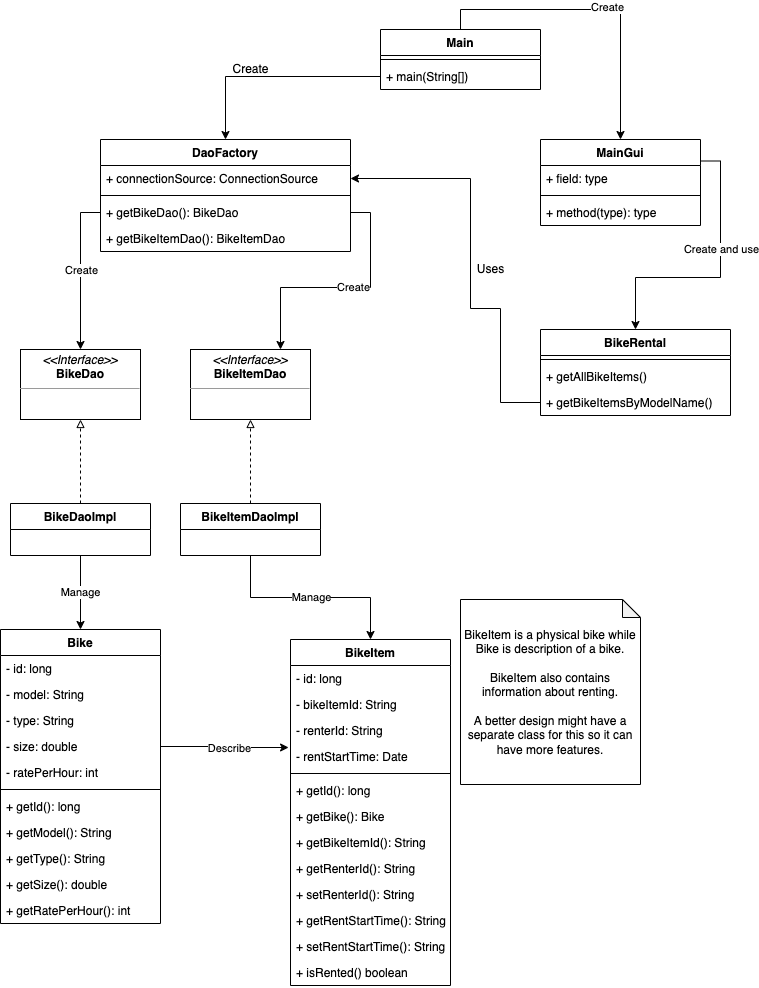

The diagram above was exported from draw.io. Its source (the exported page's mxGraphModel, read from the mxfile embedded in the PNG):
<mxGraphModel dx="946" dy="646" grid="1" gridSize="10" guides="1" tooltips="1" connect="1" arrows="1" fold="1" page="1" pageScale="1" pageWidth="850" pageHeight="1100" math="0" shadow="0">
  <root>
    <mxCell id="0" />
    <mxCell id="1" parent="0" />
    <mxCell id="3azVkhTHruBBGH6zFLYI-43" style="edgeStyle=orthogonalEdgeStyle;rounded=0;orthogonalLoop=1;jettySize=auto;html=1;exitX=0.5;exitY=0;exitDx=0;exitDy=0;endArrow=classic;endFill=1;" parent="1" source="3azVkhTHruBBGH6zFLYI-5" target="3azVkhTHruBBGH6zFLYI-13" edge="1">
      <mxGeometry relative="1" as="geometry" />
    </mxCell>
    <mxCell id="3azVkhTHruBBGH6zFLYI-44" value="Create" style="edgeLabel;html=1;align=center;verticalAlign=middle;resizable=0;points=[];" parent="3azVkhTHruBBGH6zFLYI-43" vertex="1" connectable="0">
      <mxGeometry x="0.0686" y="3" relative="1" as="geometry">
        <mxPoint as="offset" />
      </mxGeometry>
    </mxCell>
    <mxCell id="3azVkhTHruBBGH6zFLYI-5" value="Main" style="swimlane;fontStyle=1;align=center;verticalAlign=top;childLayout=stackLayout;horizontal=1;startSize=26;horizontalStack=0;resizeParent=1;resizeParentMax=0;resizeLast=0;collapsible=1;marginBottom=0;" parent="1" vertex="1">
      <mxGeometry x="430" y="50" width="160" height="60" as="geometry" />
    </mxCell>
    <mxCell id="3azVkhTHruBBGH6zFLYI-7" value="" style="line;strokeWidth=1;fillColor=none;align=left;verticalAlign=middle;spacingTop=-1;spacingLeft=3;spacingRight=3;rotatable=0;labelPosition=right;points=[];portConstraint=eastwest;" parent="3azVkhTHruBBGH6zFLYI-5" vertex="1">
      <mxGeometry y="26" width="160" height="8" as="geometry" />
    </mxCell>
    <mxCell id="3azVkhTHruBBGH6zFLYI-8" value="+ main(String[])" style="text;strokeColor=none;fillColor=none;align=left;verticalAlign=top;spacingLeft=4;spacingRight=4;overflow=hidden;rotatable=0;points=[[0,0.5],[1,0.5]];portConstraint=eastwest;" parent="3azVkhTHruBBGH6zFLYI-5" vertex="1">
      <mxGeometry y="34" width="160" height="26" as="geometry" />
    </mxCell>
    <mxCell id="3azVkhTHruBBGH6zFLYI-9" value="DaoFactory" style="swimlane;fontStyle=1;align=center;verticalAlign=top;childLayout=stackLayout;horizontal=1;startSize=26;horizontalStack=0;resizeParent=1;resizeParentMax=0;resizeLast=0;collapsible=1;marginBottom=0;" parent="1" vertex="1">
      <mxGeometry x="150" y="160" width="250" height="112" as="geometry" />
    </mxCell>
    <mxCell id="3azVkhTHruBBGH6zFLYI-10" value="+ connectionSource: ConnectionSource" style="text;strokeColor=none;fillColor=none;align=left;verticalAlign=top;spacingLeft=4;spacingRight=4;overflow=hidden;rotatable=0;points=[[0,0.5],[1,0.5]];portConstraint=eastwest;" parent="3azVkhTHruBBGH6zFLYI-9" vertex="1">
      <mxGeometry y="26" width="250" height="26" as="geometry" />
    </mxCell>
    <mxCell id="3azVkhTHruBBGH6zFLYI-11" value="" style="line;strokeWidth=1;fillColor=none;align=left;verticalAlign=middle;spacingTop=-1;spacingLeft=3;spacingRight=3;rotatable=0;labelPosition=right;points=[];portConstraint=eastwest;" parent="3azVkhTHruBBGH6zFLYI-9" vertex="1">
      <mxGeometry y="52" width="250" height="8" as="geometry" />
    </mxCell>
    <mxCell id="3azVkhTHruBBGH6zFLYI-12" value="+ getBikeDao(): BikeDao" style="text;strokeColor=none;fillColor=none;align=left;verticalAlign=top;spacingLeft=4;spacingRight=4;overflow=hidden;rotatable=0;points=[[0,0.5],[1,0.5]];portConstraint=eastwest;" parent="3azVkhTHruBBGH6zFLYI-9" vertex="1">
      <mxGeometry y="60" width="250" height="26" as="geometry" />
    </mxCell>
    <mxCell id="AcXGXmqf8YaI6N7O9f2t-6" value="+ getBikeItemDao(): BikeItemDao" style="text;strokeColor=none;fillColor=none;align=left;verticalAlign=top;spacingLeft=4;spacingRight=4;overflow=hidden;rotatable=0;points=[[0,0.5],[1,0.5]];portConstraint=eastwest;" vertex="1" parent="3azVkhTHruBBGH6zFLYI-9">
      <mxGeometry y="86" width="250" height="26" as="geometry" />
    </mxCell>
    <mxCell id="AcXGXmqf8YaI6N7O9f2t-10" style="edgeStyle=orthogonalEdgeStyle;rounded=0;orthogonalLoop=1;jettySize=auto;html=1;exitX=1;exitY=0.25;exitDx=0;exitDy=0;endArrow=classic;endFill=1;" edge="1" parent="1" source="3azVkhTHruBBGH6zFLYI-13" target="AcXGXmqf8YaI6N7O9f2t-1">
      <mxGeometry relative="1" as="geometry" />
    </mxCell>
    <mxCell id="AcXGXmqf8YaI6N7O9f2t-11" value="Create and use" style="edgeLabel;html=1;align=center;verticalAlign=middle;resizable=0;points=[];" vertex="1" connectable="0" parent="AcXGXmqf8YaI6N7O9f2t-10">
      <mxGeometry x="-0.2139" relative="1" as="geometry">
        <mxPoint y="1" as="offset" />
      </mxGeometry>
    </mxCell>
    <mxCell id="3azVkhTHruBBGH6zFLYI-13" value="MainGui" style="swimlane;fontStyle=1;align=center;verticalAlign=top;childLayout=stackLayout;horizontal=1;startSize=26;horizontalStack=0;resizeParent=1;resizeParentMax=0;resizeLast=0;collapsible=1;marginBottom=0;" parent="1" vertex="1">
      <mxGeometry x="590" y="160" width="160" height="86" as="geometry" />
    </mxCell>
    <mxCell id="3azVkhTHruBBGH6zFLYI-14" value="+ field: type" style="text;strokeColor=none;fillColor=none;align=left;verticalAlign=top;spacingLeft=4;spacingRight=4;overflow=hidden;rotatable=0;points=[[0,0.5],[1,0.5]];portConstraint=eastwest;" parent="3azVkhTHruBBGH6zFLYI-13" vertex="1">
      <mxGeometry y="26" width="160" height="26" as="geometry" />
    </mxCell>
    <mxCell id="3azVkhTHruBBGH6zFLYI-15" value="" style="line;strokeWidth=1;fillColor=none;align=left;verticalAlign=middle;spacingTop=-1;spacingLeft=3;spacingRight=3;rotatable=0;labelPosition=right;points=[];portConstraint=eastwest;" parent="3azVkhTHruBBGH6zFLYI-13" vertex="1">
      <mxGeometry y="52" width="160" height="8" as="geometry" />
    </mxCell>
    <mxCell id="3azVkhTHruBBGH6zFLYI-16" value="+ method(type): type" style="text;strokeColor=none;fillColor=none;align=left;verticalAlign=top;spacingLeft=4;spacingRight=4;overflow=hidden;rotatable=0;points=[[0,0.5],[1,0.5]];portConstraint=eastwest;" parent="3azVkhTHruBBGH6zFLYI-13" vertex="1">
      <mxGeometry y="60" width="160" height="26" as="geometry" />
    </mxCell>
    <mxCell id="3azVkhTHruBBGH6zFLYI-21" value="&lt;p style=&quot;margin: 0px ; margin-top: 4px ; text-align: center&quot;&gt;&lt;i&gt;&amp;lt;&amp;lt;Interface&amp;gt;&amp;gt;&lt;/i&gt;&lt;br&gt;&lt;b&gt;BikeDao&lt;/b&gt;&lt;/p&gt;&lt;hr size=&quot;1&quot;&gt;&lt;p style=&quot;margin: 0px ; margin-left: 4px&quot;&gt;&lt;br&gt;&lt;/p&gt;" style="verticalAlign=top;align=left;overflow=fill;fontSize=12;fontFamily=Helvetica;html=1;" parent="1" vertex="1">
      <mxGeometry x="70" y="370" width="120" height="70" as="geometry" />
    </mxCell>
    <mxCell id="3azVkhTHruBBGH6zFLYI-22" value="&lt;p style=&quot;margin: 0px ; margin-top: 4px ; text-align: center&quot;&gt;&lt;i&gt;&amp;lt;&amp;lt;Interface&amp;gt;&amp;gt;&lt;/i&gt;&lt;br&gt;&lt;b&gt;BikeItemDao&lt;/b&gt;&lt;/p&gt;&lt;hr size=&quot;1&quot;&gt;&lt;p style=&quot;margin: 0px ; margin-left: 4px&quot;&gt;&lt;br&gt;&lt;/p&gt;" style="verticalAlign=top;align=left;overflow=fill;fontSize=12;fontFamily=Helvetica;html=1;" parent="1" vertex="1">
      <mxGeometry x="240" y="370" width="120" height="70" as="geometry" />
    </mxCell>
    <mxCell id="3azVkhTHruBBGH6zFLYI-32" style="edgeStyle=orthogonalEdgeStyle;rounded=0;orthogonalLoop=1;jettySize=auto;html=1;exitX=0.5;exitY=0;exitDx=0;exitDy=0;entryX=0.5;entryY=1;entryDx=0;entryDy=0;dashed=1;endArrow=block;endFill=0;" parent="1" source="3azVkhTHruBBGH6zFLYI-27" target="3azVkhTHruBBGH6zFLYI-21" edge="1">
      <mxGeometry relative="1" as="geometry" />
    </mxCell>
    <mxCell id="AcXGXmqf8YaI6N7O9f2t-24" value="Manage" style="edgeStyle=orthogonalEdgeStyle;rounded=0;orthogonalLoop=1;jettySize=auto;html=1;exitX=0.5;exitY=1;exitDx=0;exitDy=0;entryX=0.5;entryY=0;entryDx=0;entryDy=0;endArrow=classic;endFill=1;" edge="1" parent="1" source="3azVkhTHruBBGH6zFLYI-27" target="AcXGXmqf8YaI6N7O9f2t-12">
      <mxGeometry relative="1" as="geometry" />
    </mxCell>
    <mxCell id="3azVkhTHruBBGH6zFLYI-27" value="BikeDaoImpl" style="swimlane;fontStyle=1;childLayout=stackLayout;horizontal=1;startSize=26;fillColor=none;horizontalStack=0;resizeParent=1;resizeParentMax=0;resizeLast=0;collapsible=1;marginBottom=0;" parent="1" vertex="1">
      <mxGeometry x="60" y="524" width="140" height="52" as="geometry" />
    </mxCell>
    <mxCell id="3azVkhTHruBBGH6zFLYI-35" style="edgeStyle=orthogonalEdgeStyle;rounded=0;orthogonalLoop=1;jettySize=auto;html=1;exitX=0.5;exitY=0;exitDx=0;exitDy=0;entryX=0.5;entryY=1;entryDx=0;entryDy=0;dashed=1;endArrow=block;endFill=0;" parent="1" source="3azVkhTHruBBGH6zFLYI-31" target="3azVkhTHruBBGH6zFLYI-22" edge="1">
      <mxGeometry relative="1" as="geometry" />
    </mxCell>
    <mxCell id="AcXGXmqf8YaI6N7O9f2t-29" style="edgeStyle=orthogonalEdgeStyle;rounded=0;orthogonalLoop=1;jettySize=auto;html=1;exitX=0.5;exitY=1;exitDx=0;exitDy=0;endArrow=classic;endFill=1;" edge="1" parent="1" source="3azVkhTHruBBGH6zFLYI-31" target="AcXGXmqf8YaI6N7O9f2t-25">
      <mxGeometry relative="1" as="geometry" />
    </mxCell>
    <mxCell id="AcXGXmqf8YaI6N7O9f2t-30" value="Manage" style="edgeLabel;html=1;align=center;verticalAlign=middle;resizable=0;points=[];" vertex="1" connectable="0" parent="AcXGXmqf8YaI6N7O9f2t-29">
      <mxGeometry x="0.3333" y="1" relative="1" as="geometry">
        <mxPoint x="-34" as="offset" />
      </mxGeometry>
    </mxCell>
    <mxCell id="3azVkhTHruBBGH6zFLYI-31" value="BikeItemDaoImpl" style="swimlane;fontStyle=1;childLayout=stackLayout;horizontal=1;startSize=26;fillColor=none;horizontalStack=0;resizeParent=1;resizeParentMax=0;resizeLast=0;collapsible=1;marginBottom=0;" parent="1" vertex="1">
      <mxGeometry x="230" y="524" width="140" height="52" as="geometry" />
    </mxCell>
    <mxCell id="3azVkhTHruBBGH6zFLYI-36" style="edgeStyle=orthogonalEdgeStyle;rounded=0;orthogonalLoop=1;jettySize=auto;html=1;exitX=0;exitY=0.5;exitDx=0;exitDy=0;endArrow=classic;endFill=1;" parent="1" source="3azVkhTHruBBGH6zFLYI-12" target="3azVkhTHruBBGH6zFLYI-21" edge="1">
      <mxGeometry relative="1" as="geometry" />
    </mxCell>
    <mxCell id="3azVkhTHruBBGH6zFLYI-41" value="Create" style="edgeLabel;html=1;align=center;verticalAlign=middle;resizable=0;points=[];" parent="3azVkhTHruBBGH6zFLYI-36" vertex="1" connectable="0">
      <mxGeometry x="-0.0191" relative="1" as="geometry">
        <mxPoint as="offset" />
      </mxGeometry>
    </mxCell>
    <mxCell id="3azVkhTHruBBGH6zFLYI-37" style="edgeStyle=orthogonalEdgeStyle;rounded=0;orthogonalLoop=1;jettySize=auto;html=1;exitX=1;exitY=0.5;exitDx=0;exitDy=0;entryX=0.75;entryY=0;entryDx=0;entryDy=0;endArrow=classic;endFill=1;" parent="1" source="3azVkhTHruBBGH6zFLYI-12" target="3azVkhTHruBBGH6zFLYI-22" edge="1">
      <mxGeometry relative="1" as="geometry" />
    </mxCell>
    <mxCell id="3azVkhTHruBBGH6zFLYI-42" value="Create" style="edgeLabel;html=1;align=center;verticalAlign=middle;resizable=0;points=[];" parent="3azVkhTHruBBGH6zFLYI-37" vertex="1" connectable="0">
      <mxGeometry x="-0.0828" y="-1" relative="1" as="geometry">
        <mxPoint as="offset" />
      </mxGeometry>
    </mxCell>
    <mxCell id="3azVkhTHruBBGH6zFLYI-38" style="edgeStyle=orthogonalEdgeStyle;rounded=0;orthogonalLoop=1;jettySize=auto;html=1;exitX=0;exitY=0.5;exitDx=0;exitDy=0;endArrow=classic;endFill=1;" parent="1" source="3azVkhTHruBBGH6zFLYI-8" target="3azVkhTHruBBGH6zFLYI-9" edge="1">
      <mxGeometry relative="1" as="geometry" />
    </mxCell>
    <mxCell id="3azVkhTHruBBGH6zFLYI-40" value="Create" style="text;html=1;align=center;verticalAlign=middle;resizable=0;points=[];autosize=1;strokeColor=none;fillColor=none;" parent="1" vertex="1">
      <mxGeometry x="275" y="80" width="50" height="20" as="geometry" />
    </mxCell>
    <mxCell id="AcXGXmqf8YaI6N7O9f2t-1" value="BikeRental" style="swimlane;fontStyle=1;align=center;verticalAlign=top;childLayout=stackLayout;horizontal=1;startSize=26;horizontalStack=0;resizeParent=1;resizeParentMax=0;resizeLast=0;collapsible=1;marginBottom=0;" vertex="1" parent="1">
      <mxGeometry x="590" y="350" width="190" height="86" as="geometry" />
    </mxCell>
    <mxCell id="AcXGXmqf8YaI6N7O9f2t-3" value="" style="line;strokeWidth=1;fillColor=none;align=left;verticalAlign=middle;spacingTop=-1;spacingLeft=3;spacingRight=3;rotatable=0;labelPosition=right;points=[];portConstraint=eastwest;" vertex="1" parent="AcXGXmqf8YaI6N7O9f2t-1">
      <mxGeometry y="26" width="190" height="8" as="geometry" />
    </mxCell>
    <mxCell id="AcXGXmqf8YaI6N7O9f2t-4" value="+ getAllBikeItems()" style="text;strokeColor=none;fillColor=none;align=left;verticalAlign=top;spacingLeft=4;spacingRight=4;overflow=hidden;rotatable=0;points=[[0,0.5],[1,0.5]];portConstraint=eastwest;" vertex="1" parent="AcXGXmqf8YaI6N7O9f2t-1">
      <mxGeometry y="34" width="190" height="26" as="geometry" />
    </mxCell>
    <mxCell id="AcXGXmqf8YaI6N7O9f2t-9" value="+ getBikeItemsByModelName()" style="text;strokeColor=none;fillColor=none;align=left;verticalAlign=top;spacingLeft=4;spacingRight=4;overflow=hidden;rotatable=0;points=[[0,0.5],[1,0.5]];portConstraint=eastwest;" vertex="1" parent="AcXGXmqf8YaI6N7O9f2t-1">
      <mxGeometry y="60" width="190" height="26" as="geometry" />
    </mxCell>
    <mxCell id="AcXGXmqf8YaI6N7O9f2t-7" style="edgeStyle=orthogonalEdgeStyle;rounded=0;orthogonalLoop=1;jettySize=auto;html=1;entryX=1;entryY=0.5;entryDx=0;entryDy=0;endArrow=classic;endFill=1;exitX=0;exitY=0.5;exitDx=0;exitDy=0;" edge="1" parent="1" source="AcXGXmqf8YaI6N7O9f2t-9" target="3azVkhTHruBBGH6zFLYI-10">
      <mxGeometry relative="1" as="geometry">
        <mxPoint x="520" y="410" as="sourcePoint" />
        <Array as="points">
          <mxPoint x="550" y="423" />
          <mxPoint x="550" y="329" />
          <mxPoint x="520" y="329" />
          <mxPoint x="520" y="199" />
        </Array>
      </mxGeometry>
    </mxCell>
    <mxCell id="AcXGXmqf8YaI6N7O9f2t-8" value="Uses" style="text;html=1;align=center;verticalAlign=middle;resizable=0;points=[];autosize=1;strokeColor=none;fillColor=none;" vertex="1" parent="1">
      <mxGeometry x="520" y="280" width="40" height="20" as="geometry" />
    </mxCell>
    <mxCell id="AcXGXmqf8YaI6N7O9f2t-12" value="Bike" style="swimlane;fontStyle=1;align=center;verticalAlign=top;childLayout=stackLayout;horizontal=1;startSize=26;horizontalStack=0;resizeParent=1;resizeParentMax=0;resizeLast=0;collapsible=1;marginBottom=0;" vertex="1" parent="1">
      <mxGeometry x="50" y="650" width="160" height="294" as="geometry" />
    </mxCell>
    <mxCell id="AcXGXmqf8YaI6N7O9f2t-13" value="- id: long" style="text;strokeColor=none;fillColor=none;align=left;verticalAlign=top;spacingLeft=4;spacingRight=4;overflow=hidden;rotatable=0;points=[[0,0.5],[1,0.5]];portConstraint=eastwest;" vertex="1" parent="AcXGXmqf8YaI6N7O9f2t-12">
      <mxGeometry y="26" width="160" height="26" as="geometry" />
    </mxCell>
    <mxCell id="AcXGXmqf8YaI6N7O9f2t-16" value="- model: String" style="text;strokeColor=none;fillColor=none;align=left;verticalAlign=top;spacingLeft=4;spacingRight=4;overflow=hidden;rotatable=0;points=[[0,0.5],[1,0.5]];portConstraint=eastwest;" vertex="1" parent="AcXGXmqf8YaI6N7O9f2t-12">
      <mxGeometry y="52" width="160" height="26" as="geometry" />
    </mxCell>
    <mxCell id="AcXGXmqf8YaI6N7O9f2t-17" value="- type: String" style="text;strokeColor=none;fillColor=none;align=left;verticalAlign=top;spacingLeft=4;spacingRight=4;overflow=hidden;rotatable=0;points=[[0,0.5],[1,0.5]];portConstraint=eastwest;" vertex="1" parent="AcXGXmqf8YaI6N7O9f2t-12">
      <mxGeometry y="78" width="160" height="26" as="geometry" />
    </mxCell>
    <mxCell id="AcXGXmqf8YaI6N7O9f2t-18" value="- size: double" style="text;strokeColor=none;fillColor=none;align=left;verticalAlign=top;spacingLeft=4;spacingRight=4;overflow=hidden;rotatable=0;points=[[0,0.5],[1,0.5]];portConstraint=eastwest;" vertex="1" parent="AcXGXmqf8YaI6N7O9f2t-12">
      <mxGeometry y="104" width="160" height="26" as="geometry" />
    </mxCell>
    <mxCell id="AcXGXmqf8YaI6N7O9f2t-19" value="- ratePerHour: int" style="text;strokeColor=none;fillColor=none;align=left;verticalAlign=top;spacingLeft=4;spacingRight=4;overflow=hidden;rotatable=0;points=[[0,0.5],[1,0.5]];portConstraint=eastwest;" vertex="1" parent="AcXGXmqf8YaI6N7O9f2t-12">
      <mxGeometry y="130" width="160" height="26" as="geometry" />
    </mxCell>
    <mxCell id="AcXGXmqf8YaI6N7O9f2t-14" value="" style="line;strokeWidth=1;fillColor=none;align=left;verticalAlign=middle;spacingTop=-1;spacingLeft=3;spacingRight=3;rotatable=0;labelPosition=right;points=[];portConstraint=eastwest;" vertex="1" parent="AcXGXmqf8YaI6N7O9f2t-12">
      <mxGeometry y="156" width="160" height="8" as="geometry" />
    </mxCell>
    <mxCell id="AcXGXmqf8YaI6N7O9f2t-15" value="+ getId(): long" style="text;strokeColor=none;fillColor=none;align=left;verticalAlign=top;spacingLeft=4;spacingRight=4;overflow=hidden;rotatable=0;points=[[0,0.5],[1,0.5]];portConstraint=eastwest;" vertex="1" parent="AcXGXmqf8YaI6N7O9f2t-12">
      <mxGeometry y="164" width="160" height="26" as="geometry" />
    </mxCell>
    <mxCell id="AcXGXmqf8YaI6N7O9f2t-20" value="+ getModel(): String" style="text;strokeColor=none;fillColor=none;align=left;verticalAlign=top;spacingLeft=4;spacingRight=4;overflow=hidden;rotatable=0;points=[[0,0.5],[1,0.5]];portConstraint=eastwest;" vertex="1" parent="AcXGXmqf8YaI6N7O9f2t-12">
      <mxGeometry y="190" width="160" height="26" as="geometry" />
    </mxCell>
    <mxCell id="AcXGXmqf8YaI6N7O9f2t-21" value="+ getType(): String" style="text;strokeColor=none;fillColor=none;align=left;verticalAlign=top;spacingLeft=4;spacingRight=4;overflow=hidden;rotatable=0;points=[[0,0.5],[1,0.5]];portConstraint=eastwest;" vertex="1" parent="AcXGXmqf8YaI6N7O9f2t-12">
      <mxGeometry y="216" width="160" height="26" as="geometry" />
    </mxCell>
    <mxCell id="AcXGXmqf8YaI6N7O9f2t-22" value="+ getSize(): double" style="text;strokeColor=none;fillColor=none;align=left;verticalAlign=top;spacingLeft=4;spacingRight=4;overflow=hidden;rotatable=0;points=[[0,0.5],[1,0.5]];portConstraint=eastwest;" vertex="1" parent="AcXGXmqf8YaI6N7O9f2t-12">
      <mxGeometry y="242" width="160" height="26" as="geometry" />
    </mxCell>
    <mxCell id="AcXGXmqf8YaI6N7O9f2t-23" value="+ getRatePerHour(): int" style="text;strokeColor=none;fillColor=none;align=left;verticalAlign=top;spacingLeft=4;spacingRight=4;overflow=hidden;rotatable=0;points=[[0,0.5],[1,0.5]];portConstraint=eastwest;" vertex="1" parent="AcXGXmqf8YaI6N7O9f2t-12">
      <mxGeometry y="268" width="160" height="26" as="geometry" />
    </mxCell>
    <mxCell id="AcXGXmqf8YaI6N7O9f2t-25" value="BikeItem" style="swimlane;fontStyle=1;align=center;verticalAlign=top;childLayout=stackLayout;horizontal=1;startSize=26;horizontalStack=0;resizeParent=1;resizeParentMax=0;resizeLast=0;collapsible=1;marginBottom=0;" vertex="1" parent="1">
      <mxGeometry x="340" y="660" width="160" height="346" as="geometry" />
    </mxCell>
    <mxCell id="AcXGXmqf8YaI6N7O9f2t-26" value="- id: long" style="text;strokeColor=none;fillColor=none;align=left;verticalAlign=top;spacingLeft=4;spacingRight=4;overflow=hidden;rotatable=0;points=[[0,0.5],[1,0.5]];portConstraint=eastwest;" vertex="1" parent="AcXGXmqf8YaI6N7O9f2t-25">
      <mxGeometry y="26" width="160" height="26" as="geometry" />
    </mxCell>
    <mxCell id="AcXGXmqf8YaI6N7O9f2t-31" value="- bikeItemId: String" style="text;strokeColor=none;fillColor=none;align=left;verticalAlign=top;spacingLeft=4;spacingRight=4;overflow=hidden;rotatable=0;points=[[0,0.5],[1,0.5]];portConstraint=eastwest;" vertex="1" parent="AcXGXmqf8YaI6N7O9f2t-25">
      <mxGeometry y="52" width="160" height="26" as="geometry" />
    </mxCell>
    <mxCell id="AcXGXmqf8YaI6N7O9f2t-32" value="- renterId: String" style="text;strokeColor=none;fillColor=none;align=left;verticalAlign=top;spacingLeft=4;spacingRight=4;overflow=hidden;rotatable=0;points=[[0,0.5],[1,0.5]];portConstraint=eastwest;" vertex="1" parent="AcXGXmqf8YaI6N7O9f2t-25">
      <mxGeometry y="78" width="160" height="26" as="geometry" />
    </mxCell>
    <mxCell id="AcXGXmqf8YaI6N7O9f2t-38" value="- rentStartTime: Date" style="text;strokeColor=none;fillColor=none;align=left;verticalAlign=top;spacingLeft=4;spacingRight=4;overflow=hidden;rotatable=0;points=[[0,0.5],[1,0.5]];portConstraint=eastwest;" vertex="1" parent="AcXGXmqf8YaI6N7O9f2t-25">
      <mxGeometry y="104" width="160" height="26" as="geometry" />
    </mxCell>
    <mxCell id="AcXGXmqf8YaI6N7O9f2t-27" value="" style="line;strokeWidth=1;fillColor=none;align=left;verticalAlign=middle;spacingTop=-1;spacingLeft=3;spacingRight=3;rotatable=0;labelPosition=right;points=[];portConstraint=eastwest;" vertex="1" parent="AcXGXmqf8YaI6N7O9f2t-25">
      <mxGeometry y="130" width="160" height="8" as="geometry" />
    </mxCell>
    <mxCell id="AcXGXmqf8YaI6N7O9f2t-28" value="+ getId(): long" style="text;strokeColor=none;fillColor=none;align=left;verticalAlign=top;spacingLeft=4;spacingRight=4;overflow=hidden;rotatable=0;points=[[0,0.5],[1,0.5]];portConstraint=eastwest;" vertex="1" parent="AcXGXmqf8YaI6N7O9f2t-25">
      <mxGeometry y="138" width="160" height="26" as="geometry" />
    </mxCell>
    <mxCell id="AcXGXmqf8YaI6N7O9f2t-33" value="+ getBike(): Bike" style="text;strokeColor=none;fillColor=none;align=left;verticalAlign=top;spacingLeft=4;spacingRight=4;overflow=hidden;rotatable=0;points=[[0,0.5],[1,0.5]];portConstraint=eastwest;" vertex="1" parent="AcXGXmqf8YaI6N7O9f2t-25">
      <mxGeometry y="164" width="160" height="26" as="geometry" />
    </mxCell>
    <mxCell id="AcXGXmqf8YaI6N7O9f2t-35" value="+ getBikeItemId(): String" style="text;strokeColor=none;fillColor=none;align=left;verticalAlign=top;spacingLeft=4;spacingRight=4;overflow=hidden;rotatable=0;points=[[0,0.5],[1,0.5]];portConstraint=eastwest;" vertex="1" parent="AcXGXmqf8YaI6N7O9f2t-25">
      <mxGeometry y="190" width="160" height="26" as="geometry" />
    </mxCell>
    <mxCell id="AcXGXmqf8YaI6N7O9f2t-36" value="+ getRenterId(): String" style="text;strokeColor=none;fillColor=none;align=left;verticalAlign=top;spacingLeft=4;spacingRight=4;overflow=hidden;rotatable=0;points=[[0,0.5],[1,0.5]];portConstraint=eastwest;" vertex="1" parent="AcXGXmqf8YaI6N7O9f2t-25">
      <mxGeometry y="216" width="160" height="26" as="geometry" />
    </mxCell>
    <mxCell id="AcXGXmqf8YaI6N7O9f2t-37" value="+ setRenterId(): String" style="text;strokeColor=none;fillColor=none;align=left;verticalAlign=top;spacingLeft=4;spacingRight=4;overflow=hidden;rotatable=0;points=[[0,0.5],[1,0.5]];portConstraint=eastwest;" vertex="1" parent="AcXGXmqf8YaI6N7O9f2t-25">
      <mxGeometry y="242" width="160" height="26" as="geometry" />
    </mxCell>
    <mxCell id="AcXGXmqf8YaI6N7O9f2t-39" value="+ getRentStartTime(): String" style="text;strokeColor=none;fillColor=none;align=left;verticalAlign=top;spacingLeft=4;spacingRight=4;overflow=hidden;rotatable=0;points=[[0,0.5],[1,0.5]];portConstraint=eastwest;" vertex="1" parent="AcXGXmqf8YaI6N7O9f2t-25">
      <mxGeometry y="268" width="160" height="26" as="geometry" />
    </mxCell>
    <mxCell id="AcXGXmqf8YaI6N7O9f2t-40" value="+ setRentStartTime(): String" style="text;strokeColor=none;fillColor=none;align=left;verticalAlign=top;spacingLeft=4;spacingRight=4;overflow=hidden;rotatable=0;points=[[0,0.5],[1,0.5]];portConstraint=eastwest;" vertex="1" parent="AcXGXmqf8YaI6N7O9f2t-25">
      <mxGeometry y="294" width="160" height="26" as="geometry" />
    </mxCell>
    <mxCell id="AcXGXmqf8YaI6N7O9f2t-41" value="+ isRented() boolean" style="text;strokeColor=none;fillColor=none;align=left;verticalAlign=top;spacingLeft=4;spacingRight=4;overflow=hidden;rotatable=0;points=[[0,0.5],[1,0.5]];portConstraint=eastwest;" vertex="1" parent="AcXGXmqf8YaI6N7O9f2t-25">
      <mxGeometry y="320" width="160" height="26" as="geometry" />
    </mxCell>
    <mxCell id="AcXGXmqf8YaI6N7O9f2t-42" style="edgeStyle=orthogonalEdgeStyle;rounded=0;orthogonalLoop=1;jettySize=auto;html=1;exitX=1;exitY=0.5;exitDx=0;exitDy=0;entryX=-0.012;entryY=0.154;entryDx=0;entryDy=0;entryPerimeter=0;endArrow=classic;endFill=1;" edge="1" parent="1" source="AcXGXmqf8YaI6N7O9f2t-18" target="AcXGXmqf8YaI6N7O9f2t-38">
      <mxGeometry relative="1" as="geometry" />
    </mxCell>
    <mxCell id="AcXGXmqf8YaI6N7O9f2t-43" value="Describe" style="edgeLabel;html=1;align=center;verticalAlign=middle;resizable=0;points=[];" vertex="1" connectable="0" parent="AcXGXmqf8YaI6N7O9f2t-42">
      <mxGeometry x="0.0846" relative="1" as="geometry">
        <mxPoint as="offset" />
      </mxGeometry>
    </mxCell>
    <mxCell id="AcXGXmqf8YaI6N7O9f2t-44" value="BikeItem is a physical bike while Bike is description of a bike.&lt;br&gt;&lt;br&gt;BikeItem also contains information about renting.&lt;br&gt;&lt;br&gt;A better design might have a separate class for this so it can have more features." style="shape=note;whiteSpace=wrap;html=1;backgroundOutline=1;darkOpacity=0.05;size=18;" vertex="1" parent="1">
      <mxGeometry x="510" y="620" width="180" height="185" as="geometry" />
    </mxCell>
  </root>
</mxGraphModel>